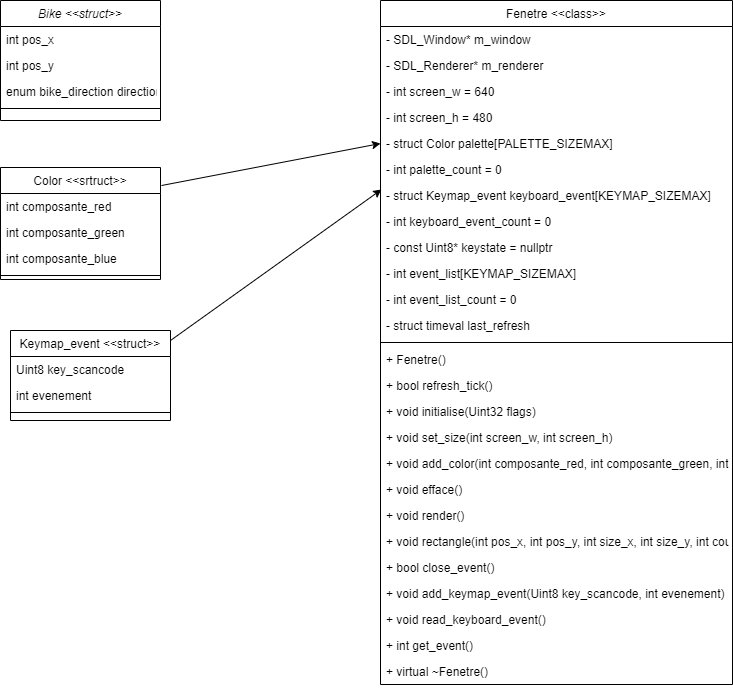

The diagram above was exported from draw.io. Its source (the exported page's mxGraphModel, read from the mxfile embedded in the PNG):
<mxGraphModel dx="862" dy="530" grid="1" gridSize="10" guides="1" tooltips="1" connect="1" arrows="1" fold="1" page="1" pageScale="1" pageWidth="827" pageHeight="1169" math="0" shadow="0">
  <root>
    <mxCell id="WIyWlLk6GJQsqaUBKTNV-0" />
    <mxCell id="WIyWlLk6GJQsqaUBKTNV-1" parent="WIyWlLk6GJQsqaUBKTNV-0" />
    <mxCell id="zkfFHV4jXpPFQw0GAbJ--0" value="Bike &lt;&lt;struct&gt;&gt;" style="swimlane;fontStyle=2;align=center;verticalAlign=top;childLayout=stackLayout;horizontal=1;startSize=26;horizontalStack=0;resizeParent=1;resizeLast=0;collapsible=1;marginBottom=0;rounded=0;shadow=0;strokeWidth=1;" parent="WIyWlLk6GJQsqaUBKTNV-1" vertex="1">
      <mxGeometry x="10" y="40" width="160" height="120" as="geometry">
        <mxRectangle x="230" y="140" width="160" height="26" as="alternateBounds" />
      </mxGeometry>
    </mxCell>
    <mxCell id="zkfFHV4jXpPFQw0GAbJ--1" value="int pos_x" style="text;align=left;verticalAlign=top;spacingLeft=4;spacingRight=4;overflow=hidden;rotatable=0;points=[[0,0.5],[1,0.5]];portConstraint=eastwest;" parent="zkfFHV4jXpPFQw0GAbJ--0" vertex="1">
      <mxGeometry y="26" width="160" height="26" as="geometry" />
    </mxCell>
    <mxCell id="zkfFHV4jXpPFQw0GAbJ--2" value="int pos_y" style="text;align=left;verticalAlign=top;spacingLeft=4;spacingRight=4;overflow=hidden;rotatable=0;points=[[0,0.5],[1,0.5]];portConstraint=eastwest;rounded=0;shadow=0;html=0;" parent="zkfFHV4jXpPFQw0GAbJ--0" vertex="1">
      <mxGeometry y="52" width="160" height="26" as="geometry" />
    </mxCell>
    <mxCell id="zkfFHV4jXpPFQw0GAbJ--3" value="enum bike_direction direction" style="text;align=left;verticalAlign=top;spacingLeft=4;spacingRight=4;overflow=hidden;rotatable=0;points=[[0,0.5],[1,0.5]];portConstraint=eastwest;rounded=0;shadow=0;html=0;" parent="zkfFHV4jXpPFQw0GAbJ--0" vertex="1">
      <mxGeometry y="78" width="160" height="26" as="geometry" />
    </mxCell>
    <mxCell id="zkfFHV4jXpPFQw0GAbJ--4" value="" style="line;html=1;strokeWidth=1;align=left;verticalAlign=middle;spacingTop=-1;spacingLeft=3;spacingRight=3;rotatable=0;labelPosition=right;points=[];portConstraint=eastwest;" parent="zkfFHV4jXpPFQw0GAbJ--0" vertex="1">
      <mxGeometry y="104" width="160" height="8" as="geometry" />
    </mxCell>
    <mxCell id="zkfFHV4jXpPFQw0GAbJ--6" value="Keymap_event &lt;&lt;struct&gt;&gt;" style="swimlane;fontStyle=0;align=center;verticalAlign=top;childLayout=stackLayout;horizontal=1;startSize=26;horizontalStack=0;resizeParent=1;resizeLast=0;collapsible=1;marginBottom=0;rounded=0;shadow=0;strokeWidth=1;" parent="WIyWlLk6GJQsqaUBKTNV-1" vertex="1">
      <mxGeometry x="20" y="370" width="160" height="90" as="geometry">
        <mxRectangle x="130" y="380" width="160" height="26" as="alternateBounds" />
      </mxGeometry>
    </mxCell>
    <mxCell id="zkfFHV4jXpPFQw0GAbJ--7" value="Uint8 key_scancode" style="text;align=left;verticalAlign=top;spacingLeft=4;spacingRight=4;overflow=hidden;rotatable=0;points=[[0,0.5],[1,0.5]];portConstraint=eastwest;" parent="zkfFHV4jXpPFQw0GAbJ--6" vertex="1">
      <mxGeometry y="26" width="160" height="26" as="geometry" />
    </mxCell>
    <mxCell id="zkfFHV4jXpPFQw0GAbJ--8" value="int evenement" style="text;align=left;verticalAlign=top;spacingLeft=4;spacingRight=4;overflow=hidden;rotatable=0;points=[[0,0.5],[1,0.5]];portConstraint=eastwest;rounded=0;shadow=0;html=0;" parent="zkfFHV4jXpPFQw0GAbJ--6" vertex="1">
      <mxGeometry y="52" width="160" height="26" as="geometry" />
    </mxCell>
    <mxCell id="zkfFHV4jXpPFQw0GAbJ--9" value="" style="line;html=1;strokeWidth=1;align=left;verticalAlign=middle;spacingTop=-1;spacingLeft=3;spacingRight=3;rotatable=0;labelPosition=right;points=[];portConstraint=eastwest;" parent="zkfFHV4jXpPFQw0GAbJ--6" vertex="1">
      <mxGeometry y="78" width="160" height="8" as="geometry" />
    </mxCell>
    <mxCell id="zkfFHV4jXpPFQw0GAbJ--13" value="Color &lt;&lt;srtruct&gt;&gt;" style="swimlane;fontStyle=0;align=center;verticalAlign=top;childLayout=stackLayout;horizontal=1;startSize=26;horizontalStack=0;resizeParent=1;resizeLast=0;collapsible=1;marginBottom=0;rounded=0;shadow=0;strokeWidth=1;" parent="WIyWlLk6GJQsqaUBKTNV-1" vertex="1">
      <mxGeometry x="10" y="207" width="160" height="112" as="geometry">
        <mxRectangle x="340" y="380" width="170" height="26" as="alternateBounds" />
      </mxGeometry>
    </mxCell>
    <mxCell id="zkfFHV4jXpPFQw0GAbJ--14" value="int composante_red" style="text;align=left;verticalAlign=top;spacingLeft=4;spacingRight=4;overflow=hidden;rotatable=0;points=[[0,0.5],[1,0.5]];portConstraint=eastwest;" parent="zkfFHV4jXpPFQw0GAbJ--13" vertex="1">
      <mxGeometry y="26" width="160" height="26" as="geometry" />
    </mxCell>
    <mxCell id="Wkl9O5f1qy0dN_tqVrQw-18" value="int composante_green" style="text;align=left;verticalAlign=top;spacingLeft=4;spacingRight=4;overflow=hidden;rotatable=0;points=[[0,0.5],[1,0.5]];portConstraint=eastwest;" vertex="1" parent="zkfFHV4jXpPFQw0GAbJ--13">
      <mxGeometry y="52" width="160" height="26" as="geometry" />
    </mxCell>
    <mxCell id="Wkl9O5f1qy0dN_tqVrQw-19" value="int composante_blue" style="text;align=left;verticalAlign=top;spacingLeft=4;spacingRight=4;overflow=hidden;rotatable=0;points=[[0,0.5],[1,0.5]];portConstraint=eastwest;" vertex="1" parent="zkfFHV4jXpPFQw0GAbJ--13">
      <mxGeometry y="78" width="160" height="26" as="geometry" />
    </mxCell>
    <mxCell id="zkfFHV4jXpPFQw0GAbJ--15" value="" style="line;html=1;strokeWidth=1;align=left;verticalAlign=middle;spacingTop=-1;spacingLeft=3;spacingRight=3;rotatable=0;labelPosition=right;points=[];portConstraint=eastwest;" parent="zkfFHV4jXpPFQw0GAbJ--13" vertex="1">
      <mxGeometry y="104" width="160" height="8" as="geometry" />
    </mxCell>
    <mxCell id="zkfFHV4jXpPFQw0GAbJ--17" value="Fenetre &lt;&lt;class&gt;&gt;" style="swimlane;fontStyle=0;align=center;verticalAlign=top;childLayout=stackLayout;horizontal=1;startSize=26;horizontalStack=0;resizeParent=1;resizeLast=0;collapsible=1;marginBottom=0;rounded=0;shadow=0;strokeWidth=1;" parent="WIyWlLk6GJQsqaUBKTNV-1" vertex="1">
      <mxGeometry x="390" y="40" width="352" height="684" as="geometry">
        <mxRectangle x="550" y="140" width="160" height="26" as="alternateBounds" />
      </mxGeometry>
    </mxCell>
    <mxCell id="zkfFHV4jXpPFQw0GAbJ--18" value="- SDL_Window* m_window" style="text;align=left;verticalAlign=top;spacingLeft=4;spacingRight=4;overflow=hidden;rotatable=0;points=[[0,0.5],[1,0.5]];portConstraint=eastwest;" parent="zkfFHV4jXpPFQw0GAbJ--17" vertex="1">
      <mxGeometry y="26" width="352" height="26" as="geometry" />
    </mxCell>
    <mxCell id="Wkl9O5f1qy0dN_tqVrQw-0" value="- SDL_Renderer* m_renderer" style="text;align=left;verticalAlign=top;spacingLeft=4;spacingRight=4;overflow=hidden;rotatable=0;points=[[0,0.5],[1,0.5]];portConstraint=eastwest;rounded=0;shadow=0;html=0;" vertex="1" parent="zkfFHV4jXpPFQw0GAbJ--17">
      <mxGeometry y="52" width="352" height="26" as="geometry" />
    </mxCell>
    <mxCell id="zkfFHV4jXpPFQw0GAbJ--19" value="- int screen_w = 640" style="text;align=left;verticalAlign=top;spacingLeft=4;spacingRight=4;overflow=hidden;rotatable=0;points=[[0,0.5],[1,0.5]];portConstraint=eastwest;rounded=0;shadow=0;html=0;" parent="zkfFHV4jXpPFQw0GAbJ--17" vertex="1">
      <mxGeometry y="78" width="352" height="26" as="geometry" />
    </mxCell>
    <mxCell id="zkfFHV4jXpPFQw0GAbJ--20" value="- int screen_h = 480" style="text;align=left;verticalAlign=top;spacingLeft=4;spacingRight=4;overflow=hidden;rotatable=0;points=[[0,0.5],[1,0.5]];portConstraint=eastwest;rounded=0;shadow=0;html=0;" parent="zkfFHV4jXpPFQw0GAbJ--17" vertex="1">
      <mxGeometry y="104" width="352" height="26" as="geometry" />
    </mxCell>
    <mxCell id="zkfFHV4jXpPFQw0GAbJ--21" value="- struct Color palette[PALETTE_SIZEMAX]" style="text;align=left;verticalAlign=top;spacingLeft=4;spacingRight=4;overflow=hidden;rotatable=0;points=[[0,0.5],[1,0.5]];portConstraint=eastwest;rounded=0;shadow=0;html=0;" parent="zkfFHV4jXpPFQw0GAbJ--17" vertex="1">
      <mxGeometry y="130" width="352" height="26" as="geometry" />
    </mxCell>
    <mxCell id="Wkl9O5f1qy0dN_tqVrQw-2" value="- int palette_count = 0&#10;" style="text;align=left;verticalAlign=top;spacingLeft=4;spacingRight=4;overflow=hidden;rotatable=0;points=[[0,0.5],[1,0.5]];portConstraint=eastwest;rounded=0;shadow=0;html=0;" vertex="1" parent="zkfFHV4jXpPFQw0GAbJ--17">
      <mxGeometry y="156" width="352" height="26" as="geometry" />
    </mxCell>
    <mxCell id="zkfFHV4jXpPFQw0GAbJ--22" value="- struct Keymap_event keyboard_event[KEYMAP_SIZEMAX]" style="text;align=left;verticalAlign=top;spacingLeft=4;spacingRight=4;overflow=hidden;rotatable=0;points=[[0,0.5],[1,0.5]];portConstraint=eastwest;rounded=0;shadow=0;html=0;" parent="zkfFHV4jXpPFQw0GAbJ--17" vertex="1">
      <mxGeometry y="182" width="352" height="26" as="geometry" />
    </mxCell>
    <mxCell id="Wkl9O5f1qy0dN_tqVrQw-4" value="- int keyboard_event_count = 0" style="text;align=left;verticalAlign=top;spacingLeft=4;spacingRight=4;overflow=hidden;rotatable=0;points=[[0,0.5],[1,0.5]];portConstraint=eastwest;rounded=0;shadow=0;html=0;" vertex="1" parent="zkfFHV4jXpPFQw0GAbJ--17">
      <mxGeometry y="208" width="352" height="26" as="geometry" />
    </mxCell>
    <mxCell id="Wkl9O5f1qy0dN_tqVrQw-5" value="- const Uint8* keystate = nullptr" style="text;align=left;verticalAlign=top;spacingLeft=4;spacingRight=4;overflow=hidden;rotatable=0;points=[[0,0.5],[1,0.5]];portConstraint=eastwest;rounded=0;shadow=0;html=0;" vertex="1" parent="zkfFHV4jXpPFQw0GAbJ--17">
      <mxGeometry y="234" width="352" height="26" as="geometry" />
    </mxCell>
    <mxCell id="Wkl9O5f1qy0dN_tqVrQw-6" value="- int event_list[KEYMAP_SIZEMAX]" style="text;align=left;verticalAlign=top;spacingLeft=4;spacingRight=4;overflow=hidden;rotatable=0;points=[[0,0.5],[1,0.5]];portConstraint=eastwest;rounded=0;shadow=0;html=0;" vertex="1" parent="zkfFHV4jXpPFQw0GAbJ--17">
      <mxGeometry y="260" width="352" height="26" as="geometry" />
    </mxCell>
    <mxCell id="Wkl9O5f1qy0dN_tqVrQw-7" value="- int event_list_count = 0" style="text;align=left;verticalAlign=top;spacingLeft=4;spacingRight=4;overflow=hidden;rotatable=0;points=[[0,0.5],[1,0.5]];portConstraint=eastwest;rounded=0;shadow=0;html=0;" vertex="1" parent="zkfFHV4jXpPFQw0GAbJ--17">
      <mxGeometry y="286" width="352" height="26" as="geometry" />
    </mxCell>
    <mxCell id="Wkl9O5f1qy0dN_tqVrQw-3" value="- struct timeval last_refresh" style="text;align=left;verticalAlign=top;spacingLeft=4;spacingRight=4;overflow=hidden;rotatable=0;points=[[0,0.5],[1,0.5]];portConstraint=eastwest;rounded=0;shadow=0;html=0;" vertex="1" parent="zkfFHV4jXpPFQw0GAbJ--17">
      <mxGeometry y="312" width="352" height="26" as="geometry" />
    </mxCell>
    <mxCell id="zkfFHV4jXpPFQw0GAbJ--23" value="" style="line;html=1;strokeWidth=1;align=left;verticalAlign=middle;spacingTop=-1;spacingLeft=3;spacingRight=3;rotatable=0;labelPosition=right;points=[];portConstraint=eastwest;" parent="zkfFHV4jXpPFQw0GAbJ--17" vertex="1">
      <mxGeometry y="338" width="352" height="8" as="geometry" />
    </mxCell>
    <mxCell id="zkfFHV4jXpPFQw0GAbJ--24" value="+ Fenetre()" style="text;align=left;verticalAlign=top;spacingLeft=4;spacingRight=4;overflow=hidden;rotatable=0;points=[[0,0.5],[1,0.5]];portConstraint=eastwest;" parent="zkfFHV4jXpPFQw0GAbJ--17" vertex="1">
      <mxGeometry y="346" width="352" height="26" as="geometry" />
    </mxCell>
    <mxCell id="zkfFHV4jXpPFQw0GAbJ--25" value="+ bool refresh_tick()" style="text;align=left;verticalAlign=top;spacingLeft=4;spacingRight=4;overflow=hidden;rotatable=0;points=[[0,0.5],[1,0.5]];portConstraint=eastwest;" parent="zkfFHV4jXpPFQw0GAbJ--17" vertex="1">
      <mxGeometry y="372" width="352" height="26" as="geometry" />
    </mxCell>
    <mxCell id="Wkl9O5f1qy0dN_tqVrQw-1" value="+ void initialise(Uint32 flags)" style="text;align=left;verticalAlign=top;spacingLeft=4;spacingRight=4;overflow=hidden;rotatable=0;points=[[0,0.5],[1,0.5]];portConstraint=eastwest;" vertex="1" parent="zkfFHV4jXpPFQw0GAbJ--17">
      <mxGeometry y="398" width="352" height="26" as="geometry" />
    </mxCell>
    <mxCell id="Wkl9O5f1qy0dN_tqVrQw-9" value="+ void set_size(int screen_w, int screen_h)" style="text;align=left;verticalAlign=top;spacingLeft=4;spacingRight=4;overflow=hidden;rotatable=0;points=[[0,0.5],[1,0.5]];portConstraint=eastwest;" vertex="1" parent="zkfFHV4jXpPFQw0GAbJ--17">
      <mxGeometry y="424" width="352" height="26" as="geometry" />
    </mxCell>
    <mxCell id="Wkl9O5f1qy0dN_tqVrQw-11" value="+ void add_color(int composante_red, int composante_green, int composante_blue)" style="text;align=left;verticalAlign=top;spacingLeft=4;spacingRight=4;overflow=hidden;rotatable=0;points=[[0,0.5],[1,0.5]];portConstraint=eastwest;" vertex="1" parent="zkfFHV4jXpPFQw0GAbJ--17">
      <mxGeometry y="450" width="352" height="26" as="geometry" />
    </mxCell>
    <mxCell id="Wkl9O5f1qy0dN_tqVrQw-10" value="+ void efface()" style="text;align=left;verticalAlign=top;spacingLeft=4;spacingRight=4;overflow=hidden;rotatable=0;points=[[0,0.5],[1,0.5]];portConstraint=eastwest;" vertex="1" parent="zkfFHV4jXpPFQw0GAbJ--17">
      <mxGeometry y="476" width="352" height="26" as="geometry" />
    </mxCell>
    <mxCell id="Wkl9O5f1qy0dN_tqVrQw-12" value="+ void render()" style="text;align=left;verticalAlign=top;spacingLeft=4;spacingRight=4;overflow=hidden;rotatable=0;points=[[0,0.5],[1,0.5]];portConstraint=eastwest;" vertex="1" parent="zkfFHV4jXpPFQw0GAbJ--17">
      <mxGeometry y="502" width="352" height="26" as="geometry" />
    </mxCell>
    <mxCell id="Wkl9O5f1qy0dN_tqVrQw-13" value="+ void rectangle(int pos_x, int pos_y, int size_x, int size_y, int couleur = 0)" style="text;align=left;verticalAlign=top;spacingLeft=4;spacingRight=4;overflow=hidden;rotatable=0;points=[[0,0.5],[1,0.5]];portConstraint=eastwest;" vertex="1" parent="zkfFHV4jXpPFQw0GAbJ--17">
      <mxGeometry y="528" width="352" height="26" as="geometry" />
    </mxCell>
    <mxCell id="Wkl9O5f1qy0dN_tqVrQw-14" value="+ bool close_event()" style="text;align=left;verticalAlign=top;spacingLeft=4;spacingRight=4;overflow=hidden;rotatable=0;points=[[0,0.5],[1,0.5]];portConstraint=eastwest;" vertex="1" parent="zkfFHV4jXpPFQw0GAbJ--17">
      <mxGeometry y="554" width="352" height="26" as="geometry" />
    </mxCell>
    <mxCell id="Wkl9O5f1qy0dN_tqVrQw-15" value="+ void add_keymap_event(Uint8 key_scancode, int evenement)" style="text;align=left;verticalAlign=top;spacingLeft=4;spacingRight=4;overflow=hidden;rotatable=0;points=[[0,0.5],[1,0.5]];portConstraint=eastwest;" vertex="1" parent="zkfFHV4jXpPFQw0GAbJ--17">
      <mxGeometry y="580" width="352" height="26" as="geometry" />
    </mxCell>
    <mxCell id="Wkl9O5f1qy0dN_tqVrQw-16" value="+ void read_keyboard_event()" style="text;align=left;verticalAlign=top;spacingLeft=4;spacingRight=4;overflow=hidden;rotatable=0;points=[[0,0.5],[1,0.5]];portConstraint=eastwest;" vertex="1" parent="zkfFHV4jXpPFQw0GAbJ--17">
      <mxGeometry y="606" width="352" height="26" as="geometry" />
    </mxCell>
    <mxCell id="Wkl9O5f1qy0dN_tqVrQw-17" value="+ int get_event()" style="text;align=left;verticalAlign=top;spacingLeft=4;spacingRight=4;overflow=hidden;rotatable=0;points=[[0,0.5],[1,0.5]];portConstraint=eastwest;" vertex="1" parent="zkfFHV4jXpPFQw0GAbJ--17">
      <mxGeometry y="632" width="352" height="26" as="geometry" />
    </mxCell>
    <mxCell id="Wkl9O5f1qy0dN_tqVrQw-8" value="+ virtual ~Fenetre()" style="text;align=left;verticalAlign=top;spacingLeft=4;spacingRight=4;overflow=hidden;rotatable=0;points=[[0,0.5],[1,0.5]];portConstraint=eastwest;" vertex="1" parent="zkfFHV4jXpPFQw0GAbJ--17">
      <mxGeometry y="658" width="352" height="26" as="geometry" />
    </mxCell>
    <mxCell id="Wkl9O5f1qy0dN_tqVrQw-23" value="" style="endArrow=classic;html=1;rounded=0;exitX=1.006;exitY=0.161;exitDx=0;exitDy=0;exitPerimeter=0;entryX=0;entryY=0.5;entryDx=0;entryDy=0;" edge="1" parent="WIyWlLk6GJQsqaUBKTNV-1" source="zkfFHV4jXpPFQw0GAbJ--13" target="zkfFHV4jXpPFQw0GAbJ--21">
      <mxGeometry width="50" height="50" relative="1" as="geometry">
        <mxPoint x="260" y="300" as="sourcePoint" />
        <mxPoint x="310" y="250" as="targetPoint" />
      </mxGeometry>
    </mxCell>
    <mxCell id="Wkl9O5f1qy0dN_tqVrQw-24" value="" style="endArrow=classic;html=1;rounded=0;exitX=1;exitY=0.111;exitDx=0;exitDy=0;exitPerimeter=0;entryX=0.003;entryY=0.269;entryDx=0;entryDy=0;entryPerimeter=0;" edge="1" parent="WIyWlLk6GJQsqaUBKTNV-1" source="zkfFHV4jXpPFQw0GAbJ--6" target="zkfFHV4jXpPFQw0GAbJ--22">
      <mxGeometry width="50" height="50" relative="1" as="geometry">
        <mxPoint x="260" y="300" as="sourcePoint" />
        <mxPoint x="310" y="250" as="targetPoint" />
      </mxGeometry>
    </mxCell>
  </root>
</mxGraphModel>